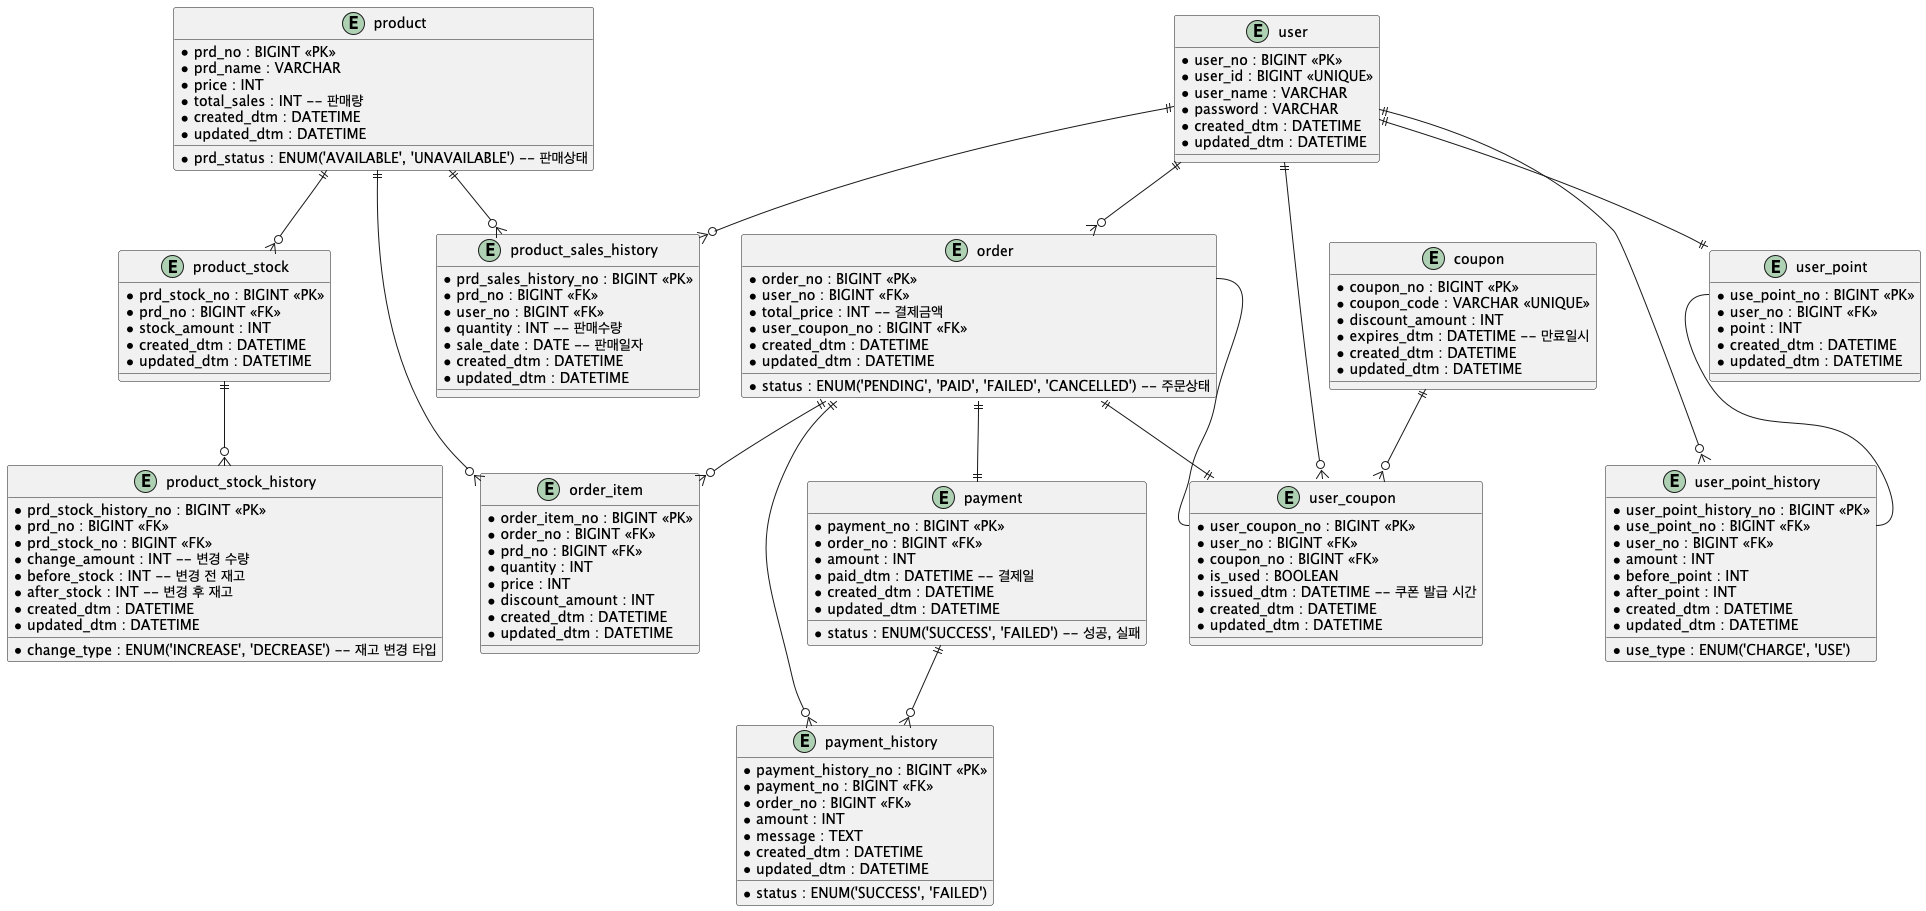

The diagram above was rendered by PlantUML. Its source (embedded in the PNG):
@startuml

' 사용자
entity "user" {
  * user_no : BIGINT <<PK>>
  * user_id : BIGINT <<UNIQUE>>
  * user_name : VARCHAR
  * password : VARCHAR
  * created_dtm : DATETIME
  * updated_dtm : DATETIME
}

' 상품
entity "product" {
  * prd_no : BIGINT <<PK>>
  * prd_name : VARCHAR
  * price : INT
  * prd_status : ENUM('AVAILABLE', 'UNAVAILABLE') -- 판매상태
  * total_sales : INT -- 판매량
  * created_dtm : DATETIME
  * updated_dtm : DATETIME
}

' 상품 재고
entity "product_stock" {
  * prd_stock_no : BIGINT <<PK>>
  * prd_no : BIGINT <<FK>>
  * stock_amount : INT
  * created_dtm : DATETIME
  * updated_dtm : DATETIME
}

' 상품 재고 이력
entity "product_stock_history" {
  * prd_stock_history_no : BIGINT <<PK>>
  * prd_no : BIGINT <<FK>>
  * prd_stock_no : BIGINT <<FK>>
  * change_type : ENUM('INCREASE', 'DECREASE') -- 재고 변경 타입
  * change_amount : INT -- 변경 수량
  * before_stock : INT -- 변경 전 재고
  * after_stock : INT -- 변경 후 재고
  * created_dtm : DATETIME
  * updated_dtm : DATETIME
}

' 상품 판매 이력
entity "product_sales_history" {
  * prd_sales_history_no : BIGINT <<PK>>
  * prd_no : BIGINT <<FK>>
  * user_no : BIGINT <<FK>>
  * quantity : INT -- 판매수량
  * sale_date : DATE -- 판매일자
  * created_dtm : DATETIME
  * updated_dtm : DATETIME
}

' 주문
entity "order" {
  * order_no : BIGINT <<PK>>
  * user_no : BIGINT <<FK>>
  * total_price : INT -- 결제금액
  * status : ENUM('PENDING', 'PAID', 'FAILED', 'CANCELLED') -- 주문상태
  * user_coupon_no : BIGINT <<FK>>
  * created_dtm : DATETIME
  * updated_dtm : DATETIME
}

' 주문 상품
entity "order_item" {
  * order_item_no : BIGINT <<PK>>
  * order_no : BIGINT <<FK>>
  * prd_no : BIGINT <<FK>>
  * quantity : INT
  * price : INT
  * discount_amount : INT
  * created_dtm : DATETIME
  * updated_dtm : DATETIME
}

' 결제
entity "payment" {
  * payment_no : BIGINT <<PK>>
  * order_no : BIGINT <<FK>>
  * amount : INT
  * status : ENUM('SUCCESS', 'FAILED') -- 성공, 실패
  * paid_dtm : DATETIME -- 결제일
  * created_dtm : DATETIME
  * updated_dtm : DATETIME
}

' 결제 이력
entity "payment_history" {
  * payment_history_no : BIGINT <<PK>>
  * payment_no : BIGINT <<FK>>
  * order_no : BIGINT <<FK>>
  * amount : INT
  * status : ENUM('SUCCESS', 'FAILED')
  * message : TEXT
  * created_dtm : DATETIME
  * updated_dtm : DATETIME
}

' 쿠폰
entity "coupon" {
  * coupon_no : BIGINT <<PK>>
  * coupon_code : VARCHAR <<UNIQUE>>
  * discount_amount : INT
  * expires_dtm : DATETIME -- 만료일시
  * created_dtm : DATETIME
  * updated_dtm : DATETIME
}

' 사용자 쿠폰
entity "user_coupon" {
  * user_coupon_no : BIGINT <<PK>>
  * user_no : BIGINT <<FK>>
  * coupon_no : BIGINT <<FK>>
  * is_used : BOOLEAN
  * issued_dtm : DATETIME -- 쿠폰 발급 시간
  * created_dtm : DATETIME
  * updated_dtm : DATETIME
}

' 포인트
entity "user_point" {
  * use_point_no : BIGINT <<PK>>
  * user_no : BIGINT <<FK>>
  * point : INT
  * created_dtm : DATETIME
  * updated_dtm : DATETIME
}

' 사용자 포인트 적립/사용 이력
entity "user_point_history" {
  * user_point_history_no : BIGINT <<PK>>
  * use_point_no : BIGINT <<FK>>
  * user_no : BIGINT <<FK>>
  * use_type : ENUM('CHARGE', 'USE')
  * amount : INT
  * before_point : INT
  * after_point : INT
  * created_dtm : DATETIME
  * updated_dtm : DATETIME
}

' 관계 정의
user_point::use_point_no -- user_point_history::use_point_no
order::order_no -- user_coupon::user_coupon_no
user ||--o{ order
order ||--o{ order_item
order ||--|| payment
order ||--o{ payment_history
order ||--|| user_coupon
user ||--o{ user_coupon
coupon ||--o{ user_coupon
user ||--|| user_point
user ||--o{ user_point_history
user ||--o{ product_sales_history
product ||--o{ product_stock
product_stock ||--o{ product_stock_history
product ||--o{ product_sales_history
product ||--o{ order_item
payment ||--o{ payment_history

@enduml